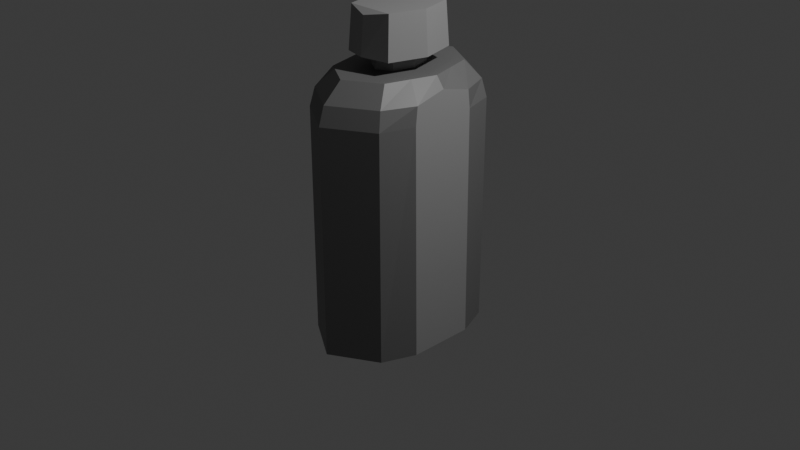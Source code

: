 # Source: WaterBottleFinal.blend  (saved by Blender 4.4.32; exported with 4.5.12 LTS)
import bpy
from mathutils import Matrix  # noqa: F401  (used for matrix-valued properties, if any)

bpy.ops.wm.read_factory_settings(use_empty=True)
scene = bpy.context.scene
scene.name = 'Scene'

# ---- collections
col_collection = bpy.data.collections.new('Collection'); scene.collection.children.link(col_collection)

# ---- materials (node trees are filled in below, after node groups)
mat_material_001 = bpy.data.materials.new('Material.001')
mat_material_002 = bpy.data.materials.new('Material.002')
mat_material_003 = bpy.data.materials.new('Material.003')

# ---- material node trees
mat_material_001.use_nodes = True; mat_material_001.node_tree.nodes.clear()
_N = mat_material_001.node_tree.nodes; _L = mat_material_001.node_tree.links
n0 = _N.new('ShaderNodeBsdfPrincipled'); n0.name = 'Principled BSDF'; n0.location = (10, 300)
n0.inputs[0].default_value = (1.0, 1.0, 1.0, 1.0)
n1 = _N.new('ShaderNodeOutputMaterial'); n1.name = 'Material Output'; n1.location = (300, 300)
_L.new(n0.outputs[0], n1.inputs[0])
n1.is_active_output = True
mat_material_002.use_nodes = True; mat_material_002.node_tree.nodes.clear()
_N = mat_material_002.node_tree.nodes; _L = mat_material_002.node_tree.links
n0 = _N.new('ShaderNodeBsdfPrincipled'); n0.name = 'Principled BSDF'; n0.location = (10, 300)
n0.inputs[0].default_value = (0.1601, 0.1601, 0.1601, 1.0)
n1 = _N.new('ShaderNodeOutputMaterial'); n1.name = 'Material Output'; n1.location = (300, 300)
_L.new(n0.outputs[0], n1.inputs[0])
n1.is_active_output = True
mat_material_003.use_nodes = True; mat_material_003.node_tree.nodes.clear()
_N = mat_material_003.node_tree.nodes; _L = mat_material_003.node_tree.links
n0 = _N.new('ShaderNodeBsdfPrincipled'); n0.name = 'Principled BSDF'; n0.location = (10, 300)
n0.inputs[0].default_value = (0.3054, 0.3054, 0.3054, 1.0)
n1 = _N.new('ShaderNodeOutputMaterial'); n1.name = 'Material Output'; n1.location = (300, 300)
_L.new(n0.outputs[0], n1.inputs[0])
n1.is_active_output = True

# ---- world
world_world = bpy.data.worlds.new('World'); scene.world = world_world
world_world.use_nodes = True; world_world.node_tree.nodes.clear()
_N = world_world.node_tree.nodes; _L = world_world.node_tree.links
n0 = _N.new('ShaderNodeOutputWorld'); n0.name = 'World Output'; n0.location = (300, 300)
n1 = _N.new('ShaderNodeBackground'); n1.name = 'Background'; n1.location = (10, 300)
n1.inputs[0].default_value = (0.05088, 0.05088, 0.05088, 1.0)
_L.new(n1.outputs[0], n0.inputs[0])
n0.is_active_output = True
world_world.color = (0.05088, 0.05088, 0.05088)
world_world.sun_shadow_jitter_overblur = 0.0

# ---- cameras
cam_camera = bpy.data.cameras.new('Camera')
cam_camera.clip_end = 100.0
cam_camera.ortho_scale = 7.314

# ---- lights
light_light = bpy.data.lights.new('Light', 'POINT')
light_light.energy = 1000.0
light_light.shadow_soft_size = 0.1

# ---- meshes
me_cylinder_001 = bpy.data.meshes.new('Cylinder.001')
me_cylinder_001.from_pydata([(0.0, 1.0, -4.401), (0.0, 1.0, 4.689), (0.7071, 0.7071, -4.401), (0.7071, 0.7071, 4.689), (0.9052, -1.615e-05, -4.402), (0.863, -2.333e-05, 4.688), (0.7071, -0.7071, -4.401), (0.7071, -0.7071, 4.689), (0.0, -1.0, -4.401), (0.0, -1.0, 4.689), (-0.7071, -0.7071, -4.401), (-0.7071, -0.7071, 4.689), (-0.9052, -1.615e-05, -4.402), (-0.863, -2.333e-05, 4.688), (-0.7071, 0.7071, -4.401), (-0.7071, 0.7071, 4.689), (0.4504, 0.4504, 6.144), (7.044e-11, 0.637, 6.144), (0.3067, 5.888e-05, 6.144), (0.4504, -0.4504, 6.144), (7.044e-11, -0.637, 6.144), (-0.4504, -0.4504, 6.144), (-0.3067, 5.898e-05, 6.144), (-0.4504, 0.4504, 6.144), (0.6631, -0.6631, 5.416), (-1.46e-10, -0.9378, 5.416), (-0.8582, -1.503e-06, 5.724), (-0.6631, 0.6631, 5.416), (0.6631, 0.6631, 5.416), (0.8582, -1.503e-06, 5.724), (-0.6631, -0.6631, 5.416), (-1.46e-10, 0.9378, 5.416), (-5.96e-08, 0.5168, 6.144), (-5.96e-08, -0.5168, 6.144), (0.9052, -0.3535, -4.401), (0.863, -0.3536, 4.689), (-0.9052, -0.3535, -4.401), (-0.863, -0.3536, 4.689), (0.2169, -0.2168, 6.144), (-0.2169, -0.2168, 6.144), (-0.8597, -0.3315, 5.417), (0.8597, -0.3315, 5.417), (-5.484e-08, -0.3067, 6.144), (0.9051, 0.3538, -4.401), (0.8629, 0.3538, 4.689), (-0.9051, 0.3538, -4.401), (-0.8629, 0.3538, 4.689), (0.2169, 0.2169, 6.144), (-0.2169, 0.2169, 6.144), (0.8596, 0.3318, 5.417), (-0.8596, 0.3318, 5.417), (4.51e-08, 0.3068, 6.144), (0.5168, 0.5168, 6.144), (7.044e-11, 0.7308, 6.144), (0.6237, 0.2585, 6.144), (0.6238, -0.2584, 6.144), (0.7308, 0.0, 6.144), (7.044e-11, -0.7308, 6.144), (0.5168, -0.5168, 6.144), (-0.5168, -0.5168, 6.144), (-0.6238, -0.2584, 6.144), (-0.6237, 0.2585, 6.144), (-0.7308, 0.0, 6.144), (-0.5168, 0.5168, 6.144), (-0.3067, 5.898e-05, 6.674), (0.3067, 5.888e-05, 6.674), (3.83e-08, 0.265, 6.731), (-4.804e-08, -0.2649, 6.731), (-0.2169, -0.2168, 6.674), (0.2169, -0.2168, 6.674), (-0.2169, 0.2169, 6.674), (0.2169, 0.2169, 6.674), (-0.4817, 5.901e-05, 6.674), (-0.3406, -0.3405, 6.674), (-6.976e-08, -0.4161, 6.731), (0.3406, -0.3405, 6.674), (6.003e-08, 0.4162, 6.731), (-0.3406, 0.3406, 6.674), (0.3406, 0.3406, 6.674), (0.4817, 5.885e-05, 6.674), (-0.5163, 5.901e-05, 8.344), (-0.5554, 5.902e-05, 6.676), (-0.3927, -0.3926, 6.676), (-0.365, -0.365, 8.344), (-7.27e-08, -0.4459, 8.174), (-7.767e-08, -0.4797, 6.733), (0.3927, -0.3926, 6.676), (0.365, -0.365, 8.344), (6.793e-08, 0.4799, 6.733), (-0.3927, 0.3928, 6.676), (0.3927, 0.3928, 6.676), (0.5554, 5.883e-05, 6.676), (6.296e-08, 0.4461, 8.174), (-0.365, 0.3651, 8.344), (0.365, 0.3651, 8.344), (0.5163, 5.884e-05, 8.344), (-1.775e-08, 0.3651, 8.344), (-1.043e-06, -0.365, 8.344), (-2.384e-07, 5.893e-05, 8.344), (-3.159e-06, -0.3535, -4.401), (-3.219e-06, 0.3538, -4.401), (0.7071, 0.3538, -4.401), (0.7071, -0.3535, -4.401), (0.7071, -2.349e-05, -4.401), (-3.189e-06, -4.971e-05, -4.401), (-1.431e-06, -0.7071, -4.401), (-1.459e-06, 0.7071, -4.401), (-0.7071, 0.3538, -4.401), (-0.7071, -2.349e-05, -4.401), (-0.7071, -0.3535, -4.401)], [], [(0, 1, 3, 2), (43, 44, 5, 4), (105, 10, 109, 99), (6, 7, 9, 8), (8, 9, 11, 10), (36, 37, 13, 12), (25, 24, 58, 57), (45, 46, 15, 14), (14, 15, 1, 0), (6, 105, 99, 102), (47, 51, 66, 71), (50, 26, 62, 61), (49, 28, 52, 54), (30, 25, 57, 59), (31, 27, 63, 53), (28, 31, 53, 52), (41, 29, 56, 55), (40, 30, 59, 60), (37, 11, 30, 40), (35, 5, 29, 41), (3, 1, 31, 28), (1, 15, 27, 31), (11, 9, 25, 30), (44, 3, 28, 49), (46, 13, 26, 50), (9, 7, 24, 25), (33, 42, 39, 21), (23, 32, 17), (38, 42, 33, 19), (19, 33, 20), (18, 47, 71, 65), (51, 32, 23, 48), (20, 33, 21), (17, 32, 16), (51, 48, 70, 66), (7, 35, 41, 24), (13, 37, 40, 26), (26, 40, 60, 62), (24, 41, 55, 58), (12, 45, 107, 108), (10, 11, 37, 36), (4, 5, 35, 34), (0, 106, 14), (42, 38, 69, 67), (15, 46, 50, 27), (5, 44, 49, 29), (29, 49, 54, 56), (27, 50, 61, 63), (16, 32, 51, 47), (12, 13, 46, 45), (2, 3, 44, 43), (17, 16, 52, 53), (16, 47, 54, 52), (18, 38, 55, 56), (19, 20, 57, 58), (20, 21, 59, 57), (21, 39, 60, 59), (22, 48, 61, 62), (23, 17, 53, 63), (38, 19, 58, 55), (39, 22, 62, 60), (47, 18, 56, 54), (48, 23, 63, 61), (48, 22, 64, 70), (39, 42, 67, 68), (38, 18, 65, 69), (22, 39, 68, 64), (71, 66, 76, 78), (70, 64, 72, 77), (65, 71, 78, 79), (68, 67, 74, 73), (66, 70, 77, 76), (69, 65, 79, 75), (64, 68, 73, 72), (67, 69, 75, 74), (73, 74, 85, 82), (79, 78, 90, 91), (72, 73, 82, 81), (77, 72, 81, 89), (88, 89, 93, 92), (86, 91, 95, 87), (81, 82, 83, 80), (85, 86, 87, 84), (82, 85, 84, 83), (91, 90, 94, 95), (89, 81, 80, 93), (90, 88, 92, 94), (74, 75, 86, 85), (76, 77, 89, 88), (78, 76, 88, 90), (75, 79, 91, 86), (83, 97, 98, 80), (80, 98, 96, 93), (84, 87, 97), (97, 83, 84), (92, 96, 94), (98, 97, 87, 95), (94, 96, 98, 95), (93, 96, 92), (8, 105, 6), (109, 10, 36), (2, 101, 100, 106), (102, 34, 6), (12, 108, 109, 36), (107, 45, 14), (10, 105, 8), (34, 102, 103, 4), (4, 103, 101, 43), (109, 108, 104, 99), (108, 107, 100, 104), (14, 106, 100, 107), (101, 103, 104, 100), (101, 2, 43), (103, 102, 99, 104), (2, 106, 0), (35, 7, 6, 34)])
me_cylinder_001.polygons.foreach_set('material_index', [1, 2, 1, 1, 1, 2, 1, 1, 1, 1, 2, 1, 1, 1, 1, 1, 1, 1, 1, 2, 1, 1, 1, 1, 2, 1, 1, 1, 1, 1, 2, 1, 1, 1, 2, 1, 2, 1, 1, 1, 1, 2, 1, 2, 1, 2, 1, 1, 1, 2, 1, 1, 1, 1, 1, 1, 1, 1, 1, 1, 1, 1, 1, 2, 2, 2, 2, 2, 2, 2, 2, 2, 2, 2, 2, 2, 2, 2, 2, 2, 2, 2, 2, 2, 2, 2, 2, 2, 2, 2, 2, 2, 2, 2, 2, 2, 2, 2, 2, 1, 1, 1, 1, 1, 1, 1, 1, 1, 1, 1, 1, 1, 1, 1, 1, 1])
_uv = me_cylinder_001.uv_layers.new(name='UVMap')
_uv.uv.foreach_set('vector', [1.0, 0.5, 1.0, 1.0, 0.875, 1.0, 0.875, 0.5, 0.8125, 0.5, 0.8125, 1.0, 0.75, 1.0, 0.75, 0.5, 0.75, 0.08029, 0.5803, 0.08029, 0.59, 0.1651, 0.75, 0.1651, 0.625, 0.5, 0.625, 1.0, 0.5, 1.0, 0.5, 0.5, 0.5, 0.5, 0.5, 1.0, 0.375, 1.0, 0.375, 0.5, 0.3125, 0.5, 0.3125, 1.0, 0.25, 1.0, 0.25, 0.5, 0.5, 1.0, 0.625, 1.0, 0.625, 1.0, 0.5, 1.0, 0.1875, 0.5, 0.1875, 1.0, 0.125, 1.0, 0.125, 0.5, 0.125, 0.5, 0.125, 1.0, 0.0, 1.0, 0.0, 0.5, 0.9197, 0.08029, 0.75, 0.08029, 0.75, 0.1651, 0.91, 0.1651, 0.4285, 0.324, 0.25, 0.3349, 0.25, 0.3349, 0.4285, 0.324, 0.1875, 1.0, 0.25, 1.0, 0.25, 1.0, 0.1875, 1.0, 0.8125, 1.0, 0.875, 1.0, 0.875, 1.0, 0.8125, 1.0, 0.375, 1.0, 0.5, 1.0, 0.5, 1.0, 0.375, 1.0, 0.0, 1.0, 0.125, 1.0, 0.125, 1.0, 0.0, 1.0, 0.875, 1.0, 1.0, 1.0, 1.0, 1.0, 0.875, 1.0, 0.6875, 1.0, 0.75, 1.0, 0.75, 1.0, 0.6875, 1.0, 0.3125, 1.0, 0.375, 1.0, 0.375, 1.0, 0.3125, 1.0, 0.3125, 1.0, 0.375, 1.0, 0.375, 1.0, 0.3125, 1.0, 0.6875, 1.0, 0.75, 1.0, 0.75, 1.0, 0.6875, 1.0, 0.875, 1.0, 1.0, 1.0, 1.0, 1.0, 0.875, 1.0, 0.0, 1.0, 0.125, 1.0, 0.125, 1.0, 0.0, 1.0, 0.375, 1.0, 0.5, 1.0, 0.5, 1.0, 0.375, 1.0, 0.8125, 1.0, 0.875, 1.0, 0.875, 1.0, 0.8125, 1.0, 0.1875, 1.0, 0.25, 1.0, 0.25, 1.0, 0.1875, 1.0, 0.5, 1.0, 0.625, 1.0, 0.625, 1.0, 0.5, 1.0, 0.25, 0.08029, 0.25, 0.1651, 0.07145, 0.176, 0.1021, 0.1021, 0.1021, 0.3979, 0.25, 0.4197, 0.25, 0.4592, 0.4286, 0.176, 0.25, 0.1651, 0.25, 0.08029, 0.3979, 0.1021, 0.3979, 0.1021, 0.25, 0.08029, 0.25, 0.04081, 0.4592, 0.25, 0.4285, 0.324, 0.4285, 0.324, 0.4592, 0.25, 0.25, 0.3349, 0.25, 0.4197, 0.1021, 0.3979, 0.07147, 0.324, 0.25, 0.04081, 0.25, 0.08029, 0.1021, 0.1021, 0.25, 0.4592, 0.25, 0.4197, 0.3979, 0.3979, 0.25, 0.3349, 0.07147, 0.324, 0.07147, 0.324, 0.25, 0.3349, 0.625, 1.0, 0.6875, 1.0, 0.6875, 1.0, 0.625, 1.0, 0.25, 1.0, 0.3125, 1.0, 0.3125, 1.0, 0.25, 1.0, 0.25, 1.0, 0.3125, 1.0, 0.3125, 1.0, 0.25, 1.0, 0.625, 1.0, 0.6875, 1.0, 0.6875, 1.0, 0.625, 1.0, 0.51, 0.25, 0.5452, 0.3349, 0.59, 0.3349, 0.5625, 0.25, 0.375, 0.5, 0.375, 1.0, 0.3125, 1.0, 0.3125, 0.5, 0.75, 0.5, 0.75, 1.0, 0.6875, 1.0, 0.6875, 0.5, 0.75, 0.49, 0.75, 0.4197, 0.5803, 0.4197, 0.25, 0.1651, 0.4286, 0.176, 0.4286, 0.176, 0.25, 0.1651, 0.125, 1.0, 0.1875, 1.0, 0.1875, 1.0, 0.125, 1.0, 0.75, 1.0, 0.8125, 1.0, 0.8125, 1.0, 0.75, 1.0, 0.75, 1.0, 0.8125, 1.0, 0.8125, 1.0, 0.75, 1.0, 0.125, 1.0, 0.1875, 1.0, 0.1875, 1.0, 0.125, 1.0, 0.3979, 0.3979, 0.25, 0.4197, 0.25, 0.3349, 0.4285, 0.324, 0.25, 0.5, 0.25, 1.0, 0.1875, 1.0, 0.1875, 0.5, 0.875, 0.5, 0.875, 1.0, 0.8125, 1.0, 0.8125, 0.5, 0.25, 0.4592, 0.3979, 0.3979, 0.4197, 0.4197, 0.25, 0.49, 0.3979, 0.3979, 0.4285, 0.324, 0.4548, 0.3349, 0.4197, 0.4197, 0.4592, 0.25, 0.4286, 0.176, 0.4549, 0.1651, 0.49, 0.25, 0.3979, 0.1021, 0.25, 0.04081, 0.25, 0.01, 0.4197, 0.08029, 0.25, 0.04081, 0.1021, 0.1021, 0.08029, 0.08029, 0.25, 0.01, 0.1021, 0.1021, 0.07145, 0.176, 0.04515, 0.1651, 0.08029, 0.08029, 0.04081, 0.25, 0.07147, 0.324, 0.04517, 0.3349, 0.01, 0.25, 0.1021, 0.3979, 0.25, 0.4592, 0.25, 0.49, 0.08029, 0.4197, 0.4286, 0.176, 0.3979, 0.1021, 0.4197, 0.08029, 0.4549, 0.1651, 0.07145, 0.176, 0.04081, 0.25, 0.01, 0.25, 0.04515, 0.1651, 0.4285, 0.324, 0.4592, 0.25, 0.49, 0.25, 0.4548, 0.3349, 0.07147, 0.324, 0.1021, 0.3979, 0.08029, 0.4197, 0.04517, 0.3349, 0.07147, 0.324, 0.04081, 0.25, 0.04081, 0.25, 0.07147, 0.324, 0.07145, 0.176, 0.25, 0.1651, 0.25, 0.1651, 0.07145, 0.176, 0.4286, 0.176, 0.4592, 0.25, 0.4592, 0.25, 0.4286, 0.176, 0.04081, 0.25, 0.07145, 0.176, 0.07145, 0.176, 0.04081, 0.25, 0.4285, 0.324, 0.25, 0.3349, 0.25, 0.3349, 0.4285, 0.324, 0.07147, 0.324, 0.04081, 0.25, 0.04081, 0.25, 0.07147, 0.324, 0.4592, 0.25, 0.4285, 0.324, 0.4285, 0.324, 0.4592, 0.25, 0.07145, 0.176, 0.25, 0.1651, 0.25, 0.1651, 0.07145, 0.176, 0.25, 0.3349, 0.07147, 0.324, 0.07147, 0.324, 0.25, 0.3349, 0.4286, 0.176, 0.4592, 0.25, 0.4592, 0.25, 0.4286, 0.176, 0.04081, 0.25, 0.07145, 0.176, 0.07145, 0.176, 0.04081, 0.25, 0.25, 0.1651, 0.4286, 0.176, 0.4286, 0.176, 0.25, 0.1651, 0.07145, 0.176, 0.25, 0.1651, 0.25, 0.1651, 0.07145, 0.176, 0.4592, 0.25, 0.4285, 0.324, 0.4285, 0.324, 0.4592, 0.25, 0.04081, 0.25, 0.07145, 0.176, 0.07145, 0.176, 0.04081, 0.25, 0.07147, 0.324, 0.04081, 0.25, 0.04081, 0.25, 0.07147, 0.324, 0.25, 0.3349, 0.07147, 0.324, 0.07147, 0.324, 0.25, 0.3349, 0.4286, 0.176, 0.4592, 0.25, 0.4592, 0.25, 0.4286, 0.176, 0.04081, 0.25, 0.07145, 0.176, 0.07145, 0.176, 0.04081, 0.25, 0.25, 0.1651, 0.4286, 0.176, 0.4286, 0.176, 0.25, 0.1651, 0.07145, 0.176, 0.25, 0.1651, 0.25, 0.1651, 0.07145, 0.176, 0.4592, 0.25, 0.4285, 0.324, 0.4285, 0.324, 0.4592, 0.25, 0.07147, 0.324, 0.04081, 0.25, 0.04081, 0.25, 0.07147, 0.324, 0.4285, 0.324, 0.25, 0.3349, 0.25, 0.3349, 0.4285, 0.324, 0.25, 0.1651, 0.4286, 0.176, 0.4286, 0.176, 0.25, 0.1651, 0.25, 0.3349, 0.07147, 0.324, 0.07147, 0.324, 0.25, 0.3349, 0.4285, 0.324, 0.25, 0.3349, 0.25, 0.3349, 0.4285, 0.324, 0.4286, 0.176, 0.4592, 0.25, 0.4592, 0.25, 0.4286, 0.176, 0.07145, 0.176, 0.25, 0.176, 0.25, 0.25, 0.04081, 0.25, 0.04081, 0.25, 0.25, 0.25, 0.25, 0.31, 0.07147, 0.324, 0.25, 0.1651, 0.4286, 0.176, 0.25, 0.176, 0.25, 0.176, 0.07145, 0.176, 0.25, 0.1651, 0.25, 0.3349, 0.25, 0.31, 0.4285, 0.324, 0.25, 0.25, 0.25, 0.176, 0.4286, 0.176, 0.4592, 0.25, 0.4285, 0.324, 0.25, 0.31, 0.25, 0.25, 0.4592, 0.25, 0.07147, 0.324, 0.25, 0.31, 0.25, 0.3349, 0.75, 0.01, 0.75, 0.08029, 0.9197, 0.08029, 0.59, 0.1651, 0.5803, 0.08029, 0.5451, 0.1651, 0.9197, 0.4197, 0.91, 0.3349, 0.75, 0.3349, 0.75, 0.4197, 0.91, 0.1651, 0.9549, 0.1651, 0.9197, 0.08029, 0.51, 0.25, 0.5625, 0.25, 0.59, 0.1651, 0.5451, 0.1651, 0.59, 0.3349, 0.5452, 0.3349, 0.5803, 0.4197, 0.5803, 0.08029, 0.75, 0.08029, 0.75, 0.01, 0.9549, 0.1651, 0.91, 0.1651, 0.9375, 0.25, 0.99, 0.25, 0.99, 0.25, 0.9375, 0.25, 0.91, 0.3349, 0.9548, 0.3349, 0.59, 0.1651, 0.5625, 0.25, 0.75, 0.25, 0.75, 0.1651, 0.5625, 0.25, 0.59, 0.3349, 0.75, 0.3349, 0.75, 0.25, 0.5803, 0.4197, 0.75, 0.4197, 0.75, 0.3349, 0.59, 0.3349, 0.91, 0.3349, 0.9375, 0.25, 0.75, 0.25, 0.75, 0.3349, 0.91, 0.3349, 0.9197, 0.4197, 0.9548, 0.3349, 0.9375, 0.25, 0.91, 0.1651, 0.75, 0.1651, 0.75, 0.25, 0.9197, 0.4197, 0.75, 0.4197, 0.75, 0.49, 0.6875, 1.0, 0.625, 1.0, 0.625, 0.5, 0.6875, 0.5])
me_cylinder_001.materials.append(mat_material_001)
me_cylinder_001.materials.append(mat_material_002)
me_cylinder_001.materials.append(mat_material_003)
me_cylinder_001.update()

# ---- objects
ob_light = bpy.data.objects.new('Light', light_light)
ob_camera = bpy.data.objects.new('Camera', cam_camera)
ob_cylinder = bpy.data.objects.new('Cylinder', me_cylinder_001)

# ---- transforms, parenting, visibility, modifiers, constraints
ob_light.location = (4.076, 1.005, 5.904)
ob_light.rotation_euler = (0.6503, 0.05522, 1.866)
ob_light.lock_rotations_4d = False
ob_light.empty_display_type = 'ARROWS'
ob_light.color = (0.0, 0.0, 0.0, 0.0)
ob_light.lineart.crease_threshold = 0.0
ob_camera.location = (7.359, -6.926, 4.958)
ob_camera.rotation_euler = (1.109, 0.0, 0.8149)
ob_camera.lock_rotations_4d = False
ob_camera.empty_display_type = 'ARROWS'
ob_camera.color = (0.0, 0.0, 0.0, 0.0)
ob_camera.display_type = 'WIRE'
ob_camera.lineart.crease_threshold = 0.0
ob_cylinder.location = (0.0, 0.0, 0.0)
ob_cylinder.scale = (0.6937, 1.0, 0.2684)

# ---- collection membership
col_collection.objects.link(ob_light)
col_collection.objects.link(ob_camera)
col_collection.objects.link(ob_cylinder)

# ---- scene / render settings (as saved in the file)
scene.camera = ob_camera
scene.frame_start = 1; scene.frame_end = 250; scene.frame_set(1)
scene.render.engine = 'BLENDER_EEVEE_NEXT'
bpy.context.view_layer.update()
